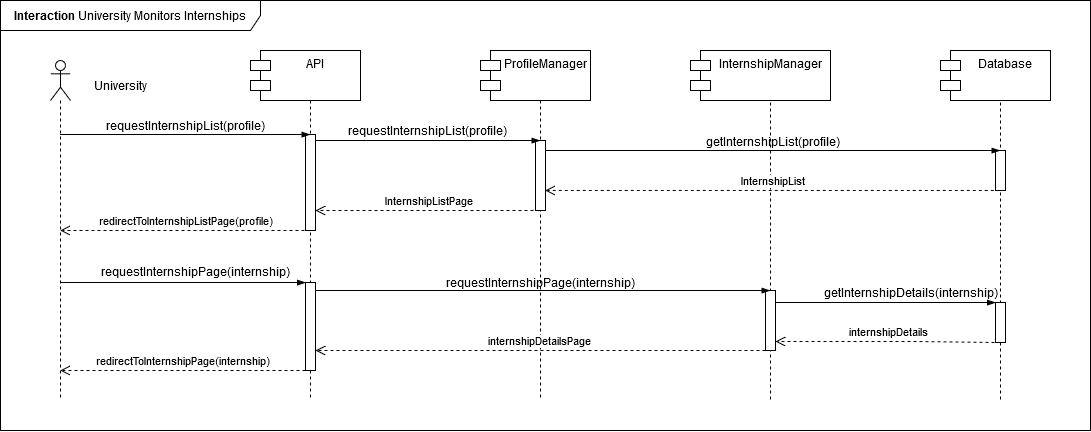

The diagram above was exported from draw.io. Its source (the exported page's mxGraphModel, read from the mxfile embedded in the PNG):
<mxGraphModel dx="1366" dy="1810" grid="1" gridSize="10" guides="1" tooltips="1" connect="1" arrows="1" fold="1" page="1" pageScale="1" pageWidth="850" pageHeight="1100" math="0" shadow="0">
  <root>
    <mxCell id="0" />
    <mxCell id="1" parent="0" />
    <mxCell id="QDihuIbp6Lw-h8ZXW96g-6" value=":Object" style="shape=umlLifeline;perimeter=lifelinePerimeter;whiteSpace=wrap;html=1;container=1;dropTarget=0;collapsible=0;recursiveResize=0;outlineConnect=0;portConstraint=eastwest;newEdgeStyle={&quot;curved&quot;:0,&quot;rounded&quot;:0};" parent="1" vertex="1">
      <mxGeometry x="780" y="-10" width="100" height="350" as="geometry" />
    </mxCell>
    <mxCell id="CObYJEAy56xA2G8EUnc1-1" value="S&amp;amp;C" style="shape=umlLifeline;perimeter=lifelinePerimeter;whiteSpace=wrap;html=1;container=1;dropTarget=0;collapsible=0;recursiveResize=0;outlineConnect=0;portConstraint=eastwest;newEdgeStyle={&quot;edgeStyle&quot;:&quot;elbowEdgeStyle&quot;,&quot;elbow&quot;:&quot;vertical&quot;,&quot;curved&quot;:0,&quot;rounded&quot;:0};" parent="1" vertex="1">
      <mxGeometry x="320" width="100" height="340" as="geometry" />
    </mxCell>
    <mxCell id="hh9Ni2VgHgSeFQTvjpv2-1" value="" style="html=1;points=[[0,0,0,0,5],[0,1,0,0,-5],[1,0,0,0,5],[1,1,0,0,-5]];perimeter=orthogonalPerimeter;outlineConnect=0;targetShapes=umlLifeline;portConstraint=eastwest;newEdgeStyle={&quot;curved&quot;:0,&quot;rounded&quot;:0};" parent="CObYJEAy56xA2G8EUnc1-1" vertex="1">
      <mxGeometry x="45" y="74" width="10" height="96" as="geometry" />
    </mxCell>
    <mxCell id="CObYJEAy56xA2G8EUnc1-6" value="" style="shape=umlLifeline;perimeter=lifelinePerimeter;whiteSpace=wrap;html=1;container=1;dropTarget=0;collapsible=0;recursiveResize=0;outlineConnect=0;portConstraint=eastwest;newEdgeStyle={&quot;curved&quot;:0,&quot;rounded&quot;:0};participant=umlActor;" parent="1" vertex="1">
      <mxGeometry x="110" width="20" height="340" as="geometry" />
    </mxCell>
    <mxCell id="CObYJEAy56xA2G8EUnc1-7" value="University" style="text;html=1;align=center;verticalAlign=middle;resizable=0;points=[];autosize=1;strokeColor=none;fillColor=none;" parent="1" vertex="1">
      <mxGeometry x="140" y="10" width="80" height="30" as="geometry" />
    </mxCell>
    <mxCell id="CObYJEAy56xA2G8EUnc1-8" value="" style="edgeStyle=elbowEdgeStyle;fontSize=12;html=1;endArrow=blockThin;endFill=1;rounded=0;" parent="1" edge="1">
      <mxGeometry width="160" relative="1" as="geometry">
        <mxPoint x="120.10000000000002" y="74" as="sourcePoint" />
        <mxPoint x="369.5" y="74" as="targetPoint" />
        <Array as="points">
          <mxPoint x="270" y="74" />
        </Array>
      </mxGeometry>
    </mxCell>
    <mxCell id="CObYJEAy56xA2G8EUnc1-9" value="requestInternshipList(profile)" style="text;html=1;align=center;verticalAlign=middle;resizable=0;points=[];autosize=1;strokeColor=none;fillColor=none;" parent="1" vertex="1">
      <mxGeometry x="155" y="50" width="180" height="30" as="geometry" />
    </mxCell>
    <mxCell id="CObYJEAy56xA2G8EUnc1-15" value="&lt;b&gt;Interaction&lt;/b&gt; University Monitors Internships" style="shape=umlFrame;whiteSpace=wrap;html=1;pointerEvents=0;width=260;height=30;" parent="1" vertex="1">
      <mxGeometry x="60" y="-60" width="1090" height="430" as="geometry" />
    </mxCell>
    <mxCell id="QDihuIbp6Lw-h8ZXW96g-1" value="API" style="shape=module;align=left;spacingLeft=20;align=center;verticalAlign=top;whiteSpace=wrap;html=1;" parent="1" vertex="1">
      <mxGeometry x="310" y="-10" width="110" height="50" as="geometry" />
    </mxCell>
    <mxCell id="QDihuIbp6Lw-h8ZXW96g-2" value=":Object" style="shape=umlLifeline;perimeter=lifelinePerimeter;whiteSpace=wrap;html=1;container=1;dropTarget=0;collapsible=0;recursiveResize=0;outlineConnect=0;portConstraint=eastwest;newEdgeStyle={&quot;curved&quot;:0,&quot;rounded&quot;:0};" parent="1" vertex="1">
      <mxGeometry x="550" width="100" height="340" as="geometry" />
    </mxCell>
    <mxCell id="QDihuIbp6Lw-h8ZXW96g-15" value="" style="html=1;points=[[0,0,0,0,5],[0,1,0,0,-5],[1,0,0,0,5],[1,1,0,0,-5]];perimeter=orthogonalPerimeter;outlineConnect=0;targetShapes=umlLifeline;portConstraint=eastwest;newEdgeStyle={&quot;curved&quot;:0,&quot;rounded&quot;:0};" parent="QDihuIbp6Lw-h8ZXW96g-2" vertex="1">
      <mxGeometry x="45" y="80" width="10" height="70" as="geometry" />
    </mxCell>
    <mxCell id="QDihuIbp6Lw-h8ZXW96g-4" value="ProfileManager" style="shape=module;align=left;spacingLeft=20;align=center;verticalAlign=top;whiteSpace=wrap;html=1;" parent="1" vertex="1">
      <mxGeometry x="540" y="-10" width="110" height="50" as="geometry" />
    </mxCell>
    <mxCell id="QDihuIbp6Lw-h8ZXW96g-5" value="InternshipManager" style="shape=module;align=left;spacingLeft=20;align=center;verticalAlign=top;whiteSpace=wrap;html=1;" parent="1" vertex="1">
      <mxGeometry x="750" y="-10" width="140" height="50" as="geometry" />
    </mxCell>
    <mxCell id="QDihuIbp6Lw-h8ZXW96g-8" value=":Object" style="shape=umlLifeline;perimeter=lifelinePerimeter;whiteSpace=wrap;html=1;container=1;dropTarget=0;collapsible=0;recursiveResize=0;outlineConnect=0;portConstraint=eastwest;newEdgeStyle={&quot;curved&quot;:0,&quot;rounded&quot;:0};" parent="1" vertex="1">
      <mxGeometry x="1010" y="-10" width="100" height="350" as="geometry" />
    </mxCell>
    <mxCell id="QDihuIbp6Lw-h8ZXW96g-33" value="" style="html=1;points=[[0,0,0,0,5],[0,1,0,0,-5],[1,0,0,0,5],[1,1,0,0,-5]];perimeter=orthogonalPerimeter;outlineConnect=0;targetShapes=umlLifeline;portConstraint=eastwest;newEdgeStyle={&quot;curved&quot;:0,&quot;rounded&quot;:0};" parent="QDihuIbp6Lw-h8ZXW96g-8" vertex="1">
      <mxGeometry x="45" y="100" width="10" height="40" as="geometry" />
    </mxCell>
    <mxCell id="SL6PgUiu9ieBlHFa4yMH-6" value="" style="html=1;points=[[0,0,0,0,5],[0,1,0,0,-5],[1,0,0,0,5],[1,1,0,0,-5]];perimeter=orthogonalPerimeter;outlineConnect=0;targetShapes=umlLifeline;portConstraint=eastwest;newEdgeStyle={&quot;curved&quot;:0,&quot;rounded&quot;:0};" parent="QDihuIbp6Lw-h8ZXW96g-8" vertex="1">
      <mxGeometry x="45" y="252" width="10" height="40" as="geometry" />
    </mxCell>
    <mxCell id="QDihuIbp6Lw-h8ZXW96g-11" value="Database" style="shape=module;align=left;spacingLeft=20;align=center;verticalAlign=top;whiteSpace=wrap;html=1;" parent="1" vertex="1">
      <mxGeometry x="1000" y="-10" width="110" height="50" as="geometry" />
    </mxCell>
    <mxCell id="QDihuIbp6Lw-h8ZXW96g-13" value="requestInternshipList(profile)" style="text;html=1;align=center;verticalAlign=middle;resizable=0;points=[];autosize=1;strokeColor=none;fillColor=none;" parent="1" vertex="1">
      <mxGeometry x="397" y="55" width="180" height="30" as="geometry" />
    </mxCell>
    <mxCell id="QDihuIbp6Lw-h8ZXW96g-14" value="InternshipListPage" style="html=1;verticalAlign=bottom;endArrow=open;dashed=1;endSize=8;curved=0;rounded=0;" parent="1" target="hh9Ni2VgHgSeFQTvjpv2-1" edge="1">
      <mxGeometry x="-0.0023" relative="1" as="geometry">
        <mxPoint x="599" y="150" as="sourcePoint" />
        <mxPoint x="369" y="150" as="targetPoint" />
        <Array as="points">
          <mxPoint x="505" y="150" />
        </Array>
        <mxPoint as="offset" />
      </mxGeometry>
    </mxCell>
    <mxCell id="QDihuIbp6Lw-h8ZXW96g-16" value="getInternshipList(profile)" style="text;html=1;align=center;verticalAlign=middle;resizable=0;points=[];autosize=1;strokeColor=none;fillColor=none;" parent="1" vertex="1">
      <mxGeometry x="752" y="66" width="160" height="30" as="geometry" />
    </mxCell>
    <mxCell id="QDihuIbp6Lw-h8ZXW96g-21" value="redirectToInternshipListPage(profile)" style="html=1;verticalAlign=bottom;endArrow=open;dashed=1;endSize=8;curved=0;rounded=0;" parent="1" target="CObYJEAy56xA2G8EUnc1-6" edge="1">
      <mxGeometry relative="1" as="geometry">
        <mxPoint x="370" y="170" as="sourcePoint" />
        <mxPoint x="140" y="170" as="targetPoint" />
        <Array as="points" />
      </mxGeometry>
    </mxCell>
    <mxCell id="QDihuIbp6Lw-h8ZXW96g-23" value="requestInternshipPage(internship)" style="text;html=1;align=center;verticalAlign=middle;resizable=0;points=[];autosize=1;strokeColor=none;fillColor=none;" parent="1" vertex="1">
      <mxGeometry x="495" y="207" width="210" height="30" as="geometry" />
    </mxCell>
    <mxCell id="QDihuIbp6Lw-h8ZXW96g-24" value="InternshipList" style="html=1;verticalAlign=bottom;endArrow=open;dashed=1;endSize=8;curved=0;rounded=0;" parent="1" edge="1">
      <mxGeometry relative="1" as="geometry">
        <mxPoint x="1059.25" y="129.97000000000003" as="sourcePoint" />
        <mxPoint x="604.75" y="129.97000000000003" as="targetPoint" />
        <Array as="points">
          <mxPoint x="735.75" y="129.97" />
        </Array>
      </mxGeometry>
    </mxCell>
    <mxCell id="QDihuIbp6Lw-h8ZXW96g-25" value="getInternshipDetails(internship)" style="text;html=1;align=center;verticalAlign=middle;resizable=0;points=[];autosize=1;strokeColor=none;fillColor=none;" parent="1" vertex="1">
      <mxGeometry x="870" y="217" width="200" height="30" as="geometry" />
    </mxCell>
    <mxCell id="QDihuIbp6Lw-h8ZXW96g-27" value="" style="edgeStyle=elbowEdgeStyle;fontSize=12;html=1;endArrow=blockThin;endFill=1;rounded=0;" parent="1" target="SL6PgUiu9ieBlHFa4yMH-6" edge="1">
      <mxGeometry width="160" relative="1" as="geometry">
        <mxPoint x="835" y="242" as="sourcePoint" />
        <mxPoint x="1055" y="242" as="targetPoint" />
        <Array as="points">
          <mxPoint x="960" y="242" />
        </Array>
      </mxGeometry>
    </mxCell>
    <mxCell id="QDihuIbp6Lw-h8ZXW96g-28" value="" style="html=1;points=[[0,0,0,0,5],[0,1,0,0,-5],[1,0,0,0,5],[1,1,0,0,-5]];perimeter=orthogonalPerimeter;outlineConnect=0;targetShapes=umlLifeline;portConstraint=eastwest;newEdgeStyle={&quot;curved&quot;:0,&quot;rounded&quot;:0};" parent="1" vertex="1">
      <mxGeometry x="825" y="230" width="10" height="60" as="geometry" />
    </mxCell>
    <mxCell id="QDihuIbp6Lw-h8ZXW96g-29" value="internshipDetails" style="html=1;verticalAlign=bottom;endArrow=open;dashed=1;endSize=8;curved=0;rounded=0;" parent="1" target="QDihuIbp6Lw-h8ZXW96g-28" edge="1">
      <mxGeometry relative="1" as="geometry">
        <mxPoint x="1060" y="282.05" as="sourcePoint" />
        <mxPoint x="835" y="282.05" as="targetPoint" />
        <Array as="points">
          <mxPoint x="971" y="281" />
        </Array>
      </mxGeometry>
    </mxCell>
    <mxCell id="QDihuIbp6Lw-h8ZXW96g-30" value="" style="html=1;points=[[0,0,0,0,5],[0,1,0,0,-5],[1,0,0,0,5],[1,1,0,0,-5]];perimeter=orthogonalPerimeter;outlineConnect=0;targetShapes=umlLifeline;portConstraint=eastwest;newEdgeStyle={&quot;curved&quot;:0,&quot;rounded&quot;:0};" parent="1" vertex="1">
      <mxGeometry x="365" y="222" width="10" height="88" as="geometry" />
    </mxCell>
    <mxCell id="QDihuIbp6Lw-h8ZXW96g-32" value="internshipDetailsPage" style="html=1;verticalAlign=bottom;endArrow=open;dashed=1;endSize=8;curved=0;rounded=0;" parent="1" edge="1">
      <mxGeometry x="0.0011" relative="1" as="geometry">
        <mxPoint x="825" y="290" as="sourcePoint" />
        <mxPoint x="375.0000000000001" y="290" as="targetPoint" />
        <Array as="points">
          <mxPoint x="800" y="290" />
        </Array>
        <mxPoint as="offset" />
      </mxGeometry>
    </mxCell>
    <mxCell id="QDihuIbp6Lw-h8ZXW96g-3" value="" style="edgeStyle=elbowEdgeStyle;fontSize=12;html=1;endArrow=blockThin;endFill=1;rounded=0;" parent="1" source="hh9Ni2VgHgSeFQTvjpv2-1" edge="1">
      <mxGeometry width="160" relative="1" as="geometry">
        <mxPoint x="370" y="80" as="sourcePoint" />
        <mxPoint x="599.5" y="80" as="targetPoint" />
        <Array as="points">
          <mxPoint x="495" y="80" />
        </Array>
      </mxGeometry>
    </mxCell>
    <mxCell id="QDihuIbp6Lw-h8ZXW96g-7" value="" style="edgeStyle=elbowEdgeStyle;fontSize=12;html=1;endArrow=blockThin;endFill=1;rounded=0;elbow=vertical;" parent="1" source="QDihuIbp6Lw-h8ZXW96g-15" target="QDihuIbp6Lw-h8ZXW96g-8" edge="1">
      <mxGeometry x="-0.0435" y="30" width="160" relative="1" as="geometry">
        <mxPoint x="600" y="90" as="sourcePoint" />
        <mxPoint x="830" y="90" as="targetPoint" />
        <Array as="points">
          <mxPoint x="725" y="90" />
        </Array>
        <mxPoint as="offset" />
      </mxGeometry>
    </mxCell>
    <mxCell id="QDihuIbp6Lw-h8ZXW96g-17" value="requestInternshipPage(internship)" style="text;html=1;align=center;verticalAlign=middle;resizable=0;points=[];autosize=1;strokeColor=none;fillColor=none;" parent="1" vertex="1">
      <mxGeometry x="150" y="196" width="210" height="30" as="geometry" />
    </mxCell>
    <mxCell id="QDihuIbp6Lw-h8ZXW96g-20" value="" style="edgeStyle=elbowEdgeStyle;fontSize=12;html=1;endArrow=blockThin;endFill=1;rounded=0;" parent="1" source="CObYJEAy56xA2G8EUnc1-6" target="QDihuIbp6Lw-h8ZXW96g-30" edge="1">
      <mxGeometry width="160" relative="1" as="geometry">
        <mxPoint x="144.25" y="222" as="sourcePoint" />
        <mxPoint x="370" y="222" as="targetPoint" />
        <Array as="points">
          <mxPoint x="270.25" y="222" />
        </Array>
      </mxGeometry>
    </mxCell>
    <mxCell id="QDihuIbp6Lw-h8ZXW96g-22" value="" style="edgeStyle=elbowEdgeStyle;fontSize=12;html=1;endArrow=blockThin;endFill=1;rounded=0;" parent="1" edge="1">
      <mxGeometry width="160" relative="1" as="geometry">
        <mxPoint x="375" y="230" as="sourcePoint" />
        <mxPoint x="829.5" y="230" as="targetPoint" />
        <Array as="points">
          <mxPoint x="496" y="230" />
        </Array>
      </mxGeometry>
    </mxCell>
    <mxCell id="N4ezWAQjIMXn5G-POvpN-3" value="redirectToInternshipPage(internship)" style="html=1;verticalAlign=bottom;endArrow=open;dashed=1;endSize=8;curved=0;rounded=0;" parent="1" source="QDihuIbp6Lw-h8ZXW96g-30" target="CObYJEAy56xA2G8EUnc1-6" edge="1">
      <mxGeometry x="0.0001" relative="1" as="geometry">
        <mxPoint x="365.00000000000006" y="310" as="sourcePoint" />
        <mxPoint x="139.30999999999997" y="310" as="targetPoint" />
        <Array as="points">
          <mxPoint x="275.50000000000006" y="310" />
        </Array>
        <mxPoint as="offset" />
      </mxGeometry>
    </mxCell>
  </root>
</mxGraphModel>